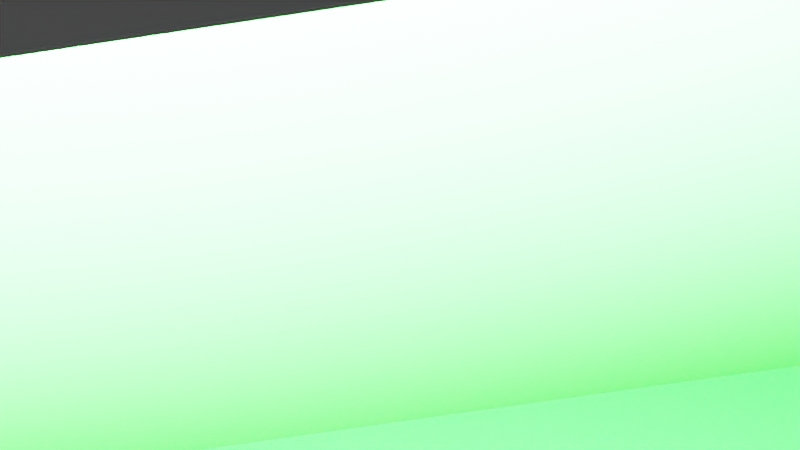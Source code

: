# Source: ship_engine_on.blend  (saved by Blender 3.6.11; exported with 4.5.12 LTS)
import bpy
from mathutils import Matrix  # noqa: F401  (used for matrix-valued properties, if any)

bpy.ops.wm.read_factory_settings(use_empty=True)
scene = bpy.context.scene
scene.name = 'Scene'

# ---- collections
col_collection = bpy.data.collections.new('Collection'); scene.collection.children.link(col_collection)

# ---- materials (node trees are filled in below, after node groups)
mat_material_001 = bpy.data.materials.new('Material.001')
mat_material_001.use_transparent_shadow = False
mat_material_002 = bpy.data.materials.new('Material.002')
mat_material_002.use_transparent_shadow = False

# ---- material node trees
mat_material_001.use_nodes = True; mat_material_001.node_tree.nodes.clear()
_N = mat_material_001.node_tree.nodes; _L = mat_material_001.node_tree.links
n0 = _N.new('ShaderNodeBsdfPrincipled'); n0.name = 'Principled BSDF'; n0.location = (10, 300)
n0.distribution = 'GGX'
n0.subsurface_method = 'RANDOM_WALK_SKIN'
n0.inputs[0].default_value = (0.005659, 0.3757, 0.01357, 1.0)
n0.inputs[3].default_value = 1.45
n0.inputs[27].default_value = (0.0, 0.0, 0.0, 1.0)
n0.inputs[28].default_value = 1.0
n1 = _N.new('ShaderNodeOutputMaterial'); n1.name = 'Material Output'; n1.location = (300, 300)
_L.new(n0.outputs[0], n1.inputs[0])
n1.is_active_output = True
mat_material_002.use_nodes = True; mat_material_002.node_tree.nodes.clear()
_N = mat_material_002.node_tree.nodes; _L = mat_material_002.node_tree.links
n0 = _N.new('ShaderNodeBsdfPrincipled'); n0.name = 'Principled BSDF'; n0.location = (10, 300)
n0.distribution = 'GGX'
n0.subsurface_method = 'RANDOM_WALK_SKIN'
n0.inputs[0].default_value = (0.8, 0.0, 0.0007361, 1.0)
n0.inputs[3].default_value = 1.45
n0.inputs[27].default_value = (0.0, 0.0, 0.0, 1.0)
n0.inputs[28].default_value = 1.0
n1 = _N.new('ShaderNodeOutputMaterial'); n1.name = 'Material Output'; n1.location = (300, 300)
_L.new(n0.outputs[0], n1.inputs[0])
n1.is_active_output = True

# ---- world
world_world = bpy.data.worlds.new('World'); scene.world = world_world
world_world.use_nodes = True; world_world.node_tree.nodes.clear()
_N = world_world.node_tree.nodes; _L = world_world.node_tree.links
n0 = _N.new('ShaderNodeOutputWorld'); n0.name = 'World Output'; n0.location = (300, 300)
n1 = _N.new('ShaderNodeBackground'); n1.name = 'Background'; n1.location = (10, 300)
n1.inputs[0].default_value = (0.05088, 0.05088, 0.05088, 1.0)
_L.new(n1.outputs[0], n0.inputs[0])
n0.is_active_output = True
world_world.color = (0.05088, 0.05088, 0.05088)
world_world.use_sun_shadow = False
world_world.sun_shadow_jitter_overblur = 0.0

# ---- cameras
cam_camera = bpy.data.cameras.new('Camera')
cam_camera.clip_end = 100.0
cam_camera.ortho_scale = 7.314

# ---- lights
light_light = bpy.data.lights.new('Light', 'POINT')
light_light.transmission_factor = 0.0
light_light.energy = 1000.0
light_light.shadow_soft_size = 0.1
light_light.shadow_maximum_resolution = 0.006
light_light.use_absolute_resolution = True

# ---- meshes
me_ship = bpy.data.meshes.new('ship')
me_ship.from_pydata([(-3.764e-08, -0.0536, 0.4389), (-0.866, -0.456, -0.1791), (0.866, -0.456, -0.1791), (-2.408e-07, 0.9011, 0.04439)], [], [(0, 3, 1), (0, 1, 2), (1, 3, 2), (2, 3, 0)])
me_ship.polygons.foreach_set('material_index', [0, 1, 0, 0])
_uv = me_ship.uv_layers.new(name='UVMap')
_uv.uv.foreach_set('vector', [0.25, 0.49, 0.25, 0.3365, 0.4578, 0.13, 0.75, 0.49, 0.9578, 0.13, 0.5422, 0.13, 0.4578, 0.13, 0.25, 0.3365, 0.04215, 0.13, 0.04215, 0.13, 0.25, 0.3365, 0.25, 0.49])
me_ship.materials.append(mat_material_001)
me_ship.materials.append(mat_material_002)
me_ship.update()

# ---- objects
ob_light = bpy.data.objects.new('Light', light_light)
ob_camera = bpy.data.objects.new('Camera', cam_camera)
ob_ship = bpy.data.objects.new('ship', me_ship)

# ---- transforms, parenting, visibility, modifiers, constraints
ob_light.location = (0.0, 0.0, 0.0)
ob_light.rotation_euler = (0.6503, 0.05522, 1.866)
ob_light.lock_rotations_4d = False
ob_light.empty_display_type = 'ARROWS'
ob_light.color = (0.0, 0.0, 0.0, 0.0)
ob_light.lineart.crease_threshold = 0.0
ob_camera.location = (0.0, 0.0, 0.0)
ob_camera.rotation_euler = (1.108, -0.06984, 0.8497)
ob_camera.lock_rotations_4d = False
ob_camera.empty_display_type = 'ARROWS'
ob_camera.color = (0.0, 0.0, 0.0, 0.0)
ob_camera.display_type = 'WIRE'
ob_camera.lineart.crease_threshold = 0.0
ob_ship.location = (-1.045e-07, -0.08844, -0.3239)
ob_ship.scale = (1.09, 1.09, 1.0)

# ---- collection membership
col_collection.objects.link(ob_light)
col_collection.objects.link(ob_camera)
col_collection.objects.link(ob_ship)

# ---- scene / render settings (as saved in the file)
scene.camera = ob_camera
scene.frame_start = 1; scene.frame_end = 250; scene.frame_set(1)
scene.render.engine = 'BLENDER_EEVEE_NEXT'
scene.cycles.sampling_pattern = 'TABULATED_SOBOL'
scene.view_settings.view_transform = 'Filmic'
bpy.context.view_layer.update()
